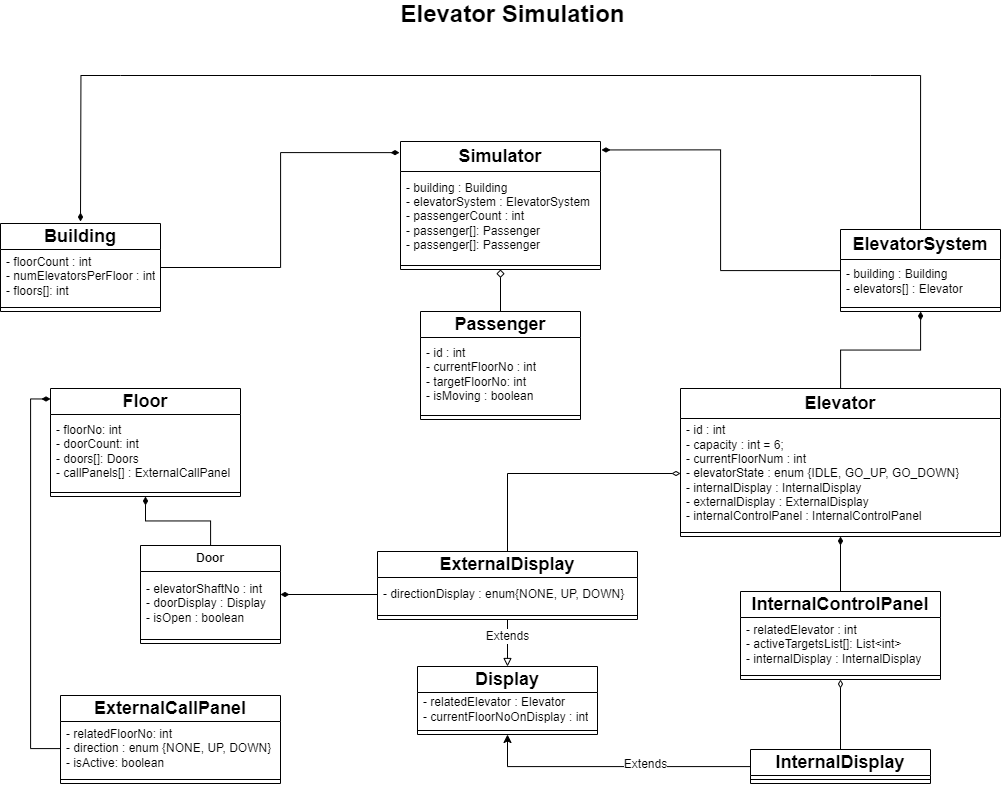

The diagram above was exported from draw.io. Its source (the exported page's mxGraphModel, read from the mxfile embedded in the PNG):
<mxGraphModel dx="1909" dy="936" grid="1" gridSize="10" guides="1" tooltips="1" connect="1" arrows="1" fold="1" page="1" pageScale="1" pageWidth="1654" pageHeight="1169" math="0" shadow="0">
  <root>
    <mxCell id="0" />
    <mxCell id="1" parent="0" />
    <mxCell id="n0E6j51yV8AtLvfmb6kO-1" value="&lt;font style=&quot;font-size: 18px;&quot;&gt;Simulator&lt;/font&gt;" style="swimlane;fontStyle=1;align=center;verticalAlign=middle;childLayout=stackLayout;horizontal=1;startSize=30;horizontalStack=0;resizeParent=1;resizeParentMax=0;resizeLast=0;collapsible=1;marginBottom=0;whiteSpace=wrap;html=1;" vertex="1" parent="1">
      <mxGeometry x="720" y="190" width="200" height="128" as="geometry" />
    </mxCell>
    <mxCell id="n0E6j51yV8AtLvfmb6kO-2" value="- building : Building&lt;br&gt;- elevatorSystem : ElevatorSystem&lt;br&gt;- passengerCount : int&lt;br&gt;- passenger[]: Passenger&lt;br&gt;- passenger[]: Passenger" style="text;strokeColor=none;fillColor=none;align=left;verticalAlign=middle;spacingLeft=4;spacingRight=4;overflow=hidden;rotatable=0;points=[[0,0.5],[1,0.5]];portConstraint=eastwest;whiteSpace=wrap;html=1;" vertex="1" parent="n0E6j51yV8AtLvfmb6kO-1">
      <mxGeometry y="30" width="200" height="90" as="geometry" />
    </mxCell>
    <mxCell id="n0E6j51yV8AtLvfmb6kO-3" value="" style="line;strokeWidth=1;fillColor=none;align=left;verticalAlign=middle;spacingTop=-1;spacingLeft=3;spacingRight=3;rotatable=0;labelPosition=right;points=[];portConstraint=eastwest;strokeColor=inherit;" vertex="1" parent="n0E6j51yV8AtLvfmb6kO-1">
      <mxGeometry y="120" width="200" height="8" as="geometry" />
    </mxCell>
    <mxCell id="n0E6j51yV8AtLvfmb6kO-5" value="&lt;font style=&quot;font-size: 24px;&quot;&gt;Elevator Simulation&lt;/font&gt;" style="text;align=center;fontStyle=1;verticalAlign=middle;spacingLeft=3;spacingRight=3;strokeColor=none;rotatable=0;points=[[0,0.5],[1,0.5]];portConstraint=eastwest;html=1;" vertex="1" parent="1">
      <mxGeometry x="792" y="50" width="80" height="26" as="geometry" />
    </mxCell>
    <mxCell id="n0E6j51yV8AtLvfmb6kO-47" style="edgeStyle=orthogonalEdgeStyle;rounded=0;orthogonalLoop=1;jettySize=auto;html=1;endArrow=diamond;endFill=0;" edge="1" parent="1" source="n0E6j51yV8AtLvfmb6kO-7" target="n0E6j51yV8AtLvfmb6kO-1">
      <mxGeometry relative="1" as="geometry" />
    </mxCell>
    <mxCell id="n0E6j51yV8AtLvfmb6kO-7" value="&lt;font style=&quot;font-size: 18px;&quot;&gt;Passenger&lt;/font&gt;" style="swimlane;fontStyle=1;align=center;verticalAlign=middle;childLayout=stackLayout;horizontal=1;startSize=26;horizontalStack=0;resizeParent=1;resizeParentMax=0;resizeLast=0;collapsible=1;marginBottom=0;whiteSpace=wrap;html=1;" vertex="1" parent="1">
      <mxGeometry x="740" y="360" width="160" height="108" as="geometry" />
    </mxCell>
    <mxCell id="n0E6j51yV8AtLvfmb6kO-8" value="- id : int&lt;br&gt;- currentFloorNo : int&lt;br&gt;- targetFloorNo: int&lt;br&gt;- isMoving : boolean" style="text;strokeColor=none;fillColor=none;align=left;verticalAlign=middle;spacingLeft=4;spacingRight=4;overflow=hidden;rotatable=0;points=[[0,0.5],[1,0.5]];portConstraint=eastwest;whiteSpace=wrap;html=1;" vertex="1" parent="n0E6j51yV8AtLvfmb6kO-7">
      <mxGeometry y="26" width="160" height="74" as="geometry" />
    </mxCell>
    <mxCell id="n0E6j51yV8AtLvfmb6kO-9" value="" style="line;strokeWidth=1;fillColor=none;align=left;verticalAlign=middle;spacingTop=-1;spacingLeft=3;spacingRight=3;rotatable=0;labelPosition=right;points=[];portConstraint=eastwest;strokeColor=inherit;" vertex="1" parent="n0E6j51yV8AtLvfmb6kO-7">
      <mxGeometry y="100" width="160" height="8" as="geometry" />
    </mxCell>
    <mxCell id="n0E6j51yV8AtLvfmb6kO-50" style="edgeStyle=orthogonalEdgeStyle;rounded=0;orthogonalLoop=1;jettySize=auto;html=1;entryX=-0.005;entryY=0.087;entryDx=0;entryDy=0;entryPerimeter=0;endArrow=diamondThin;endFill=1;" edge="1" parent="1" source="n0E6j51yV8AtLvfmb6kO-11" target="n0E6j51yV8AtLvfmb6kO-1">
      <mxGeometry relative="1" as="geometry" />
    </mxCell>
    <mxCell id="n0E6j51yV8AtLvfmb6kO-11" value="&lt;span style=&quot;font-size: 18px;&quot;&gt;Building&lt;/span&gt;" style="swimlane;fontStyle=1;align=center;verticalAlign=middle;childLayout=stackLayout;horizontal=1;startSize=26;horizontalStack=0;resizeParent=1;resizeParentMax=0;resizeLast=0;collapsible=1;marginBottom=0;whiteSpace=wrap;html=1;" vertex="1" parent="1">
      <mxGeometry x="320" y="272" width="160" height="88" as="geometry" />
    </mxCell>
    <mxCell id="n0E6j51yV8AtLvfmb6kO-12" value="- floorCount : int&lt;br&gt;- numElevatorsPerFloor : int&lt;br&gt;- floors[]: int" style="text;strokeColor=none;fillColor=none;align=left;verticalAlign=middle;spacingLeft=4;spacingRight=4;overflow=hidden;rotatable=0;points=[[0,0.5],[1,0.5]];portConstraint=eastwest;whiteSpace=wrap;html=1;" vertex="1" parent="n0E6j51yV8AtLvfmb6kO-11">
      <mxGeometry y="26" width="160" height="54" as="geometry" />
    </mxCell>
    <mxCell id="n0E6j51yV8AtLvfmb6kO-13" value="" style="line;strokeWidth=1;fillColor=none;align=left;verticalAlign=middle;spacingTop=-1;spacingLeft=3;spacingRight=3;rotatable=0;labelPosition=right;points=[];portConstraint=eastwest;strokeColor=inherit;" vertex="1" parent="n0E6j51yV8AtLvfmb6kO-11">
      <mxGeometry y="80" width="160" height="8" as="geometry" />
    </mxCell>
    <mxCell id="n0E6j51yV8AtLvfmb6kO-14" value="&lt;font style=&quot;font-size: 18px;&quot;&gt;Floor&lt;/font&gt;" style="swimlane;fontStyle=1;align=center;verticalAlign=middle;childLayout=stackLayout;horizontal=1;startSize=26;horizontalStack=0;resizeParent=1;resizeParentMax=0;resizeLast=0;collapsible=1;marginBottom=0;whiteSpace=wrap;html=1;" vertex="1" parent="1">
      <mxGeometry x="370" y="437" width="190" height="108" as="geometry" />
    </mxCell>
    <mxCell id="n0E6j51yV8AtLvfmb6kO-15" value="- floorNo: int&lt;br&gt;- doorCount: int&lt;br&gt;- doors[]: Doors&lt;br&gt;- callPanels[] : ExternalCallPanel" style="text;strokeColor=none;fillColor=none;align=left;verticalAlign=middle;spacingLeft=4;spacingRight=4;overflow=hidden;rotatable=0;points=[[0,0.5],[1,0.5]];portConstraint=eastwest;whiteSpace=wrap;html=1;" vertex="1" parent="n0E6j51yV8AtLvfmb6kO-14">
      <mxGeometry y="26" width="190" height="74" as="geometry" />
    </mxCell>
    <mxCell id="n0E6j51yV8AtLvfmb6kO-16" value="" style="line;strokeWidth=1;fillColor=none;align=left;verticalAlign=middle;spacingTop=-1;spacingLeft=3;spacingRight=3;rotatable=0;labelPosition=right;points=[];portConstraint=eastwest;strokeColor=inherit;" vertex="1" parent="n0E6j51yV8AtLvfmb6kO-14">
      <mxGeometry y="100" width="190" height="8" as="geometry" />
    </mxCell>
    <mxCell id="n0E6j51yV8AtLvfmb6kO-69" style="edgeStyle=orthogonalEdgeStyle;rounded=0;orthogonalLoop=1;jettySize=auto;html=1;entryX=0.5;entryY=1;entryDx=0;entryDy=0;endArrow=diamondThin;endFill=1;" edge="1" parent="1" source="n0E6j51yV8AtLvfmb6kO-17" target="n0E6j51yV8AtLvfmb6kO-14">
      <mxGeometry relative="1" as="geometry" />
    </mxCell>
    <mxCell id="n0E6j51yV8AtLvfmb6kO-17" value="Door" style="swimlane;fontStyle=1;align=center;verticalAlign=middle;childLayout=stackLayout;horizontal=1;startSize=26;horizontalStack=0;resizeParent=1;resizeParentMax=0;resizeLast=0;collapsible=1;marginBottom=0;whiteSpace=wrap;html=1;" vertex="1" parent="1">
      <mxGeometry x="460" y="594" width="140" height="98" as="geometry" />
    </mxCell>
    <mxCell id="n0E6j51yV8AtLvfmb6kO-18" value="- elevatorShaftNo : int&lt;br&gt;- doorDisplay : Display&lt;br&gt;- isOpen : boolean&amp;nbsp;" style="text;strokeColor=none;fillColor=none;align=left;verticalAlign=middle;spacingLeft=4;spacingRight=4;overflow=hidden;rotatable=0;points=[[0,0.5],[1,0.5]];portConstraint=eastwest;whiteSpace=wrap;html=1;" vertex="1" parent="n0E6j51yV8AtLvfmb6kO-17">
      <mxGeometry y="26" width="140" height="64" as="geometry" />
    </mxCell>
    <mxCell id="n0E6j51yV8AtLvfmb6kO-19" value="" style="line;strokeWidth=1;fillColor=none;align=left;verticalAlign=middle;spacingTop=-1;spacingLeft=3;spacingRight=3;rotatable=0;labelPosition=right;points=[];portConstraint=eastwest;strokeColor=inherit;" vertex="1" parent="n0E6j51yV8AtLvfmb6kO-17">
      <mxGeometry y="90" width="140" height="8" as="geometry" />
    </mxCell>
    <mxCell id="n0E6j51yV8AtLvfmb6kO-21" value="&lt;font style=&quot;font-size: 18px;&quot;&gt;ExternalCallPanel&lt;/font&gt;" style="swimlane;fontStyle=1;align=center;verticalAlign=middle;childLayout=stackLayout;horizontal=1;startSize=26;horizontalStack=0;resizeParent=1;resizeParentMax=0;resizeLast=0;collapsible=1;marginBottom=0;whiteSpace=wrap;html=1;" vertex="1" parent="1">
      <mxGeometry x="380" y="744" width="220" height="88" as="geometry" />
    </mxCell>
    <mxCell id="n0E6j51yV8AtLvfmb6kO-22" value="- relatedFloorNo: int&lt;br&gt;- direction : enum {NONE, UP, DOWN}&lt;br&gt;- isActive: boolean" style="text;strokeColor=none;fillColor=none;align=left;verticalAlign=middle;spacingLeft=4;spacingRight=4;overflow=hidden;rotatable=0;points=[[0,0.5],[1,0.5]];portConstraint=eastwest;whiteSpace=wrap;html=1;" vertex="1" parent="n0E6j51yV8AtLvfmb6kO-21">
      <mxGeometry y="26" width="220" height="54" as="geometry" />
    </mxCell>
    <mxCell id="n0E6j51yV8AtLvfmb6kO-23" value="" style="line;strokeWidth=1;fillColor=none;align=left;verticalAlign=middle;spacingTop=-1;spacingLeft=3;spacingRight=3;rotatable=0;labelPosition=right;points=[];portConstraint=eastwest;strokeColor=inherit;" vertex="1" parent="n0E6j51yV8AtLvfmb6kO-21">
      <mxGeometry y="80" width="220" height="8" as="geometry" />
    </mxCell>
    <mxCell id="n0E6j51yV8AtLvfmb6kO-63" style="edgeStyle=orthogonalEdgeStyle;rounded=0;orthogonalLoop=1;jettySize=auto;html=1;exitX=0.5;exitY=1;exitDx=0;exitDy=0;endArrow=block;endFill=0;" edge="1" parent="1" source="n0E6j51yV8AtLvfmb6kO-24" target="n0E6j51yV8AtLvfmb6kO-27">
      <mxGeometry relative="1" as="geometry" />
    </mxCell>
    <mxCell id="n0E6j51yV8AtLvfmb6kO-67" style="edgeStyle=orthogonalEdgeStyle;rounded=0;orthogonalLoop=1;jettySize=auto;html=1;endArrow=diamondThin;endFill=0;" edge="1" parent="1" source="n0E6j51yV8AtLvfmb6kO-24" target="n0E6j51yV8AtLvfmb6kO-42">
      <mxGeometry relative="1" as="geometry" />
    </mxCell>
    <mxCell id="n0E6j51yV8AtLvfmb6kO-24" value="&lt;font style=&quot;font-size: 18px;&quot;&gt;ExternalDisplay&lt;/font&gt;" style="swimlane;fontStyle=1;align=center;verticalAlign=middle;childLayout=stackLayout;horizontal=1;startSize=26;horizontalStack=0;resizeParent=1;resizeParentMax=0;resizeLast=0;collapsible=1;marginBottom=0;whiteSpace=wrap;html=1;" vertex="1" parent="1">
      <mxGeometry x="697" y="600" width="260" height="68" as="geometry" />
    </mxCell>
    <mxCell id="n0E6j51yV8AtLvfmb6kO-25" value="- directionDisplay : enum{NONE, UP, DOWN}&amp;nbsp;" style="text;strokeColor=none;fillColor=none;align=left;verticalAlign=middle;spacingLeft=4;spacingRight=4;overflow=hidden;rotatable=0;points=[[0,0.5],[1,0.5]];portConstraint=eastwest;whiteSpace=wrap;html=1;" vertex="1" parent="n0E6j51yV8AtLvfmb6kO-24">
      <mxGeometry y="26" width="260" height="34" as="geometry" />
    </mxCell>
    <mxCell id="n0E6j51yV8AtLvfmb6kO-26" value="" style="line;strokeWidth=1;fillColor=none;align=left;verticalAlign=middle;spacingTop=-1;spacingLeft=3;spacingRight=3;rotatable=0;labelPosition=right;points=[];portConstraint=eastwest;strokeColor=inherit;" vertex="1" parent="n0E6j51yV8AtLvfmb6kO-24">
      <mxGeometry y="60" width="260" height="8" as="geometry" />
    </mxCell>
    <mxCell id="n0E6j51yV8AtLvfmb6kO-27" value="&lt;font style=&quot;font-size: 18px;&quot;&gt;Display&lt;/font&gt;" style="swimlane;fontStyle=1;align=center;verticalAlign=middle;childLayout=stackLayout;horizontal=1;startSize=26;horizontalStack=0;resizeParent=1;resizeParentMax=0;resizeLast=0;collapsible=1;marginBottom=0;whiteSpace=wrap;html=1;" vertex="1" parent="1">
      <mxGeometry x="737" y="715" width="180" height="68" as="geometry" />
    </mxCell>
    <mxCell id="n0E6j51yV8AtLvfmb6kO-28" value="- relatedElevator : Elevator&lt;br&gt;- currentFloorNoOnDisplay : int" style="text;strokeColor=none;fillColor=none;align=left;verticalAlign=middle;spacingLeft=4;spacingRight=4;overflow=hidden;rotatable=0;points=[[0,0.5],[1,0.5]];portConstraint=eastwest;whiteSpace=wrap;html=1;" vertex="1" parent="n0E6j51yV8AtLvfmb6kO-27">
      <mxGeometry y="26" width="180" height="34" as="geometry" />
    </mxCell>
    <mxCell id="n0E6j51yV8AtLvfmb6kO-29" value="" style="line;strokeWidth=1;fillColor=none;align=left;verticalAlign=middle;spacingTop=-1;spacingLeft=3;spacingRight=3;rotatable=0;labelPosition=right;points=[];portConstraint=eastwest;strokeColor=inherit;" vertex="1" parent="n0E6j51yV8AtLvfmb6kO-27">
      <mxGeometry y="60" width="180" height="8" as="geometry" />
    </mxCell>
    <mxCell id="n0E6j51yV8AtLvfmb6kO-62" style="edgeStyle=orthogonalEdgeStyle;rounded=0;orthogonalLoop=1;jettySize=auto;html=1;endArrow=diamondThin;endFill=0;" edge="1" parent="1" source="n0E6j51yV8AtLvfmb6kO-34" target="n0E6j51yV8AtLvfmb6kO-37">
      <mxGeometry relative="1" as="geometry" />
    </mxCell>
    <mxCell id="n0E6j51yV8AtLvfmb6kO-65" style="edgeStyle=orthogonalEdgeStyle;rounded=0;orthogonalLoop=1;jettySize=auto;html=1;" edge="1" parent="1" source="n0E6j51yV8AtLvfmb6kO-34" target="n0E6j51yV8AtLvfmb6kO-27">
      <mxGeometry relative="1" as="geometry" />
    </mxCell>
    <mxCell id="n0E6j51yV8AtLvfmb6kO-34" value="&lt;font style=&quot;font-size: 18px;&quot;&gt;InternalDisplay&lt;/font&gt;" style="swimlane;fontStyle=1;align=center;verticalAlign=middle;childLayout=stackLayout;horizontal=1;startSize=26;horizontalStack=0;resizeParent=1;resizeParentMax=0;resizeLast=0;collapsible=1;marginBottom=0;whiteSpace=wrap;html=1;" vertex="1" parent="1">
      <mxGeometry x="1070" y="798" width="180" height="34" as="geometry" />
    </mxCell>
    <mxCell id="n0E6j51yV8AtLvfmb6kO-36" value="" style="line;strokeWidth=1;fillColor=none;align=left;verticalAlign=middle;spacingTop=-1;spacingLeft=3;spacingRight=3;rotatable=0;labelPosition=right;points=[];portConstraint=eastwest;strokeColor=inherit;" vertex="1" parent="n0E6j51yV8AtLvfmb6kO-34">
      <mxGeometry y="26" width="180" height="8" as="geometry" />
    </mxCell>
    <mxCell id="n0E6j51yV8AtLvfmb6kO-61" style="edgeStyle=orthogonalEdgeStyle;rounded=0;orthogonalLoop=1;jettySize=auto;html=1;endArrow=diamondThin;endFill=1;" edge="1" parent="1" source="n0E6j51yV8AtLvfmb6kO-37" target="n0E6j51yV8AtLvfmb6kO-41">
      <mxGeometry relative="1" as="geometry" />
    </mxCell>
    <mxCell id="n0E6j51yV8AtLvfmb6kO-37" value="&lt;font style=&quot;font-size: 18px;&quot;&gt;InternalControlPanel&lt;/font&gt;" style="swimlane;fontStyle=1;align=center;verticalAlign=middle;childLayout=stackLayout;horizontal=1;startSize=26;horizontalStack=0;resizeParent=1;resizeParentMax=0;resizeLast=0;collapsible=1;marginBottom=0;whiteSpace=wrap;html=1;" vertex="1" parent="1">
      <mxGeometry x="1060" y="640" width="200" height="88" as="geometry" />
    </mxCell>
    <mxCell id="n0E6j51yV8AtLvfmb6kO-38" value="- relatedElevator : int&lt;br&gt;- activeTargetsList[]: List&amp;lt;int&amp;gt;&lt;br&gt;- internalDisplay : InternalDisplay" style="text;strokeColor=none;fillColor=none;align=left;verticalAlign=middle;spacingLeft=4;spacingRight=4;overflow=hidden;rotatable=0;points=[[0,0.5],[1,0.5]];portConstraint=eastwest;whiteSpace=wrap;html=1;" vertex="1" parent="n0E6j51yV8AtLvfmb6kO-37">
      <mxGeometry y="26" width="200" height="54" as="geometry" />
    </mxCell>
    <mxCell id="n0E6j51yV8AtLvfmb6kO-39" value="" style="line;strokeWidth=1;fillColor=none;align=left;verticalAlign=middle;spacingTop=-1;spacingLeft=3;spacingRight=3;rotatable=0;labelPosition=right;points=[];portConstraint=eastwest;strokeColor=inherit;" vertex="1" parent="n0E6j51yV8AtLvfmb6kO-37">
      <mxGeometry y="80" width="200" height="8" as="geometry" />
    </mxCell>
    <mxCell id="n0E6j51yV8AtLvfmb6kO-60" style="edgeStyle=orthogonalEdgeStyle;rounded=0;orthogonalLoop=1;jettySize=auto;html=1;endArrow=diamondThin;endFill=1;" edge="1" parent="1" source="n0E6j51yV8AtLvfmb6kO-41" target="n0E6j51yV8AtLvfmb6kO-44">
      <mxGeometry relative="1" as="geometry" />
    </mxCell>
    <mxCell id="n0E6j51yV8AtLvfmb6kO-41" value="&lt;font style=&quot;font-size: 18px;&quot;&gt;Elevator&lt;/font&gt;" style="swimlane;fontStyle=1;align=center;verticalAlign=middle;childLayout=stackLayout;horizontal=1;startSize=30;horizontalStack=0;resizeParent=1;resizeParentMax=0;resizeLast=0;collapsible=1;marginBottom=0;whiteSpace=wrap;html=1;" vertex="1" parent="1">
      <mxGeometry x="1000" y="437" width="320" height="148" as="geometry" />
    </mxCell>
    <mxCell id="n0E6j51yV8AtLvfmb6kO-42" value="- id : int&lt;br&gt;- capacity : int = 6;&lt;br&gt;- currentFloorNum : int&lt;br&gt;- elevatorState : enum {IDLE, GO_UP, GO_DOWN}&lt;br&gt;- internalDisplay : InternalDisplay&lt;br&gt;- externalDisplay : ExternalDisplay&lt;br&gt;- internalControlPanel : InternalControlPanel" style="text;strokeColor=none;fillColor=none;align=left;verticalAlign=middle;spacingLeft=4;spacingRight=4;overflow=hidden;rotatable=0;points=[[0,0.5],[1,0.5]];portConstraint=eastwest;whiteSpace=wrap;html=1;" vertex="1" parent="n0E6j51yV8AtLvfmb6kO-41">
      <mxGeometry y="30" width="320" height="110" as="geometry" />
    </mxCell>
    <mxCell id="n0E6j51yV8AtLvfmb6kO-43" value="" style="line;strokeWidth=1;fillColor=none;align=left;verticalAlign=middle;spacingTop=-1;spacingLeft=3;spacingRight=3;rotatable=0;labelPosition=right;points=[];portConstraint=eastwest;strokeColor=inherit;" vertex="1" parent="n0E6j51yV8AtLvfmb6kO-41">
      <mxGeometry y="140" width="320" height="8" as="geometry" />
    </mxCell>
    <mxCell id="n0E6j51yV8AtLvfmb6kO-49" style="edgeStyle=orthogonalEdgeStyle;rounded=0;orthogonalLoop=1;jettySize=auto;html=1;entryX=1.005;entryY=0.066;entryDx=0;entryDy=0;entryPerimeter=0;endArrow=diamondThin;endFill=1;" edge="1" parent="1" source="n0E6j51yV8AtLvfmb6kO-44" target="n0E6j51yV8AtLvfmb6kO-1">
      <mxGeometry relative="1" as="geometry" />
    </mxCell>
    <mxCell id="n0E6j51yV8AtLvfmb6kO-44" value="&lt;font style=&quot;font-size: 18px;&quot;&gt;ElevatorSystem&lt;/font&gt;" style="swimlane;fontStyle=1;align=center;verticalAlign=middle;childLayout=stackLayout;horizontal=1;startSize=30;horizontalStack=0;resizeParent=1;resizeParentMax=0;resizeLast=0;collapsible=1;marginBottom=0;whiteSpace=wrap;html=1;" vertex="1" parent="1">
      <mxGeometry x="1160" y="278" width="160" height="82" as="geometry" />
    </mxCell>
    <mxCell id="n0E6j51yV8AtLvfmb6kO-45" value="- building : Building&lt;br&gt;- elevators[] : Elevator" style="text;strokeColor=none;fillColor=none;align=left;verticalAlign=middle;spacingLeft=4;spacingRight=4;overflow=hidden;rotatable=0;points=[[0,0.5],[1,0.5]];portConstraint=eastwest;whiteSpace=wrap;html=1;" vertex="1" parent="n0E6j51yV8AtLvfmb6kO-44">
      <mxGeometry y="30" width="160" height="44" as="geometry" />
    </mxCell>
    <mxCell id="n0E6j51yV8AtLvfmb6kO-46" value="" style="line;strokeWidth=1;fillColor=none;align=left;verticalAlign=middle;spacingTop=-1;spacingLeft=3;spacingRight=3;rotatable=0;labelPosition=right;points=[];portConstraint=eastwest;strokeColor=inherit;" vertex="1" parent="n0E6j51yV8AtLvfmb6kO-44">
      <mxGeometry y="74" width="160" height="8" as="geometry" />
    </mxCell>
    <mxCell id="n0E6j51yV8AtLvfmb6kO-58" style="edgeStyle=orthogonalEdgeStyle;rounded=0;orthogonalLoop=1;jettySize=auto;html=1;entryX=0.5;entryY=0;entryDx=0;entryDy=0;endArrow=none;endFill=0;" edge="1" parent="1" source="n0E6j51yV8AtLvfmb6kO-55" target="n0E6j51yV8AtLvfmb6kO-44">
      <mxGeometry relative="1" as="geometry" />
    </mxCell>
    <mxCell id="n0E6j51yV8AtLvfmb6kO-59" style="edgeStyle=orthogonalEdgeStyle;rounded=0;orthogonalLoop=1;jettySize=auto;html=1;endArrow=diamondThin;endFill=1;" edge="1" parent="1" source="n0E6j51yV8AtLvfmb6kO-55">
      <mxGeometry relative="1" as="geometry">
        <mxPoint x="400" y="270" as="targetPoint" />
      </mxGeometry>
    </mxCell>
    <mxCell id="n0E6j51yV8AtLvfmb6kO-55" value="" style="line;strokeWidth=1;fillColor=none;align=left;verticalAlign=middle;spacingTop=-1;spacingLeft=3;spacingRight=3;rotatable=0;labelPosition=right;points=[];portConstraint=eastwest;strokeColor=inherit;" vertex="1" parent="1">
      <mxGeometry x="440" y="120" width="750" height="8" as="geometry" />
    </mxCell>
    <mxCell id="n0E6j51yV8AtLvfmb6kO-64" value="Extends" style="text;html=1;align=center;verticalAlign=middle;resizable=0;points=[];autosize=1;strokeColor=none;fillColor=none;labelBackgroundColor=default;" vertex="1" parent="1">
      <mxGeometry x="792" y="670" width="70" height="30" as="geometry" />
    </mxCell>
    <mxCell id="n0E6j51yV8AtLvfmb6kO-66" value="Extends" style="text;html=1;align=center;verticalAlign=middle;resizable=0;points=[];autosize=1;strokeColor=none;fillColor=none;labelBackgroundColor=default;" vertex="1" parent="1">
      <mxGeometry x="930" y="798" width="70" height="30" as="geometry" />
    </mxCell>
    <mxCell id="n0E6j51yV8AtLvfmb6kO-68" style="edgeStyle=orthogonalEdgeStyle;rounded=0;orthogonalLoop=1;jettySize=auto;html=1;endArrow=diamondThin;endFill=1;" edge="1" parent="1" source="n0E6j51yV8AtLvfmb6kO-25" target="n0E6j51yV8AtLvfmb6kO-17">
      <mxGeometry relative="1" as="geometry" />
    </mxCell>
    <mxCell id="n0E6j51yV8AtLvfmb6kO-70" style="edgeStyle=orthogonalEdgeStyle;rounded=0;orthogonalLoop=1;jettySize=auto;html=1;entryX=0;entryY=0.097;entryDx=0;entryDy=0;entryPerimeter=0;endArrow=diamondThin;endFill=1;" edge="1" parent="1" source="n0E6j51yV8AtLvfmb6kO-22" target="n0E6j51yV8AtLvfmb6kO-14">
      <mxGeometry relative="1" as="geometry" />
    </mxCell>
  </root>
</mxGraphModel>